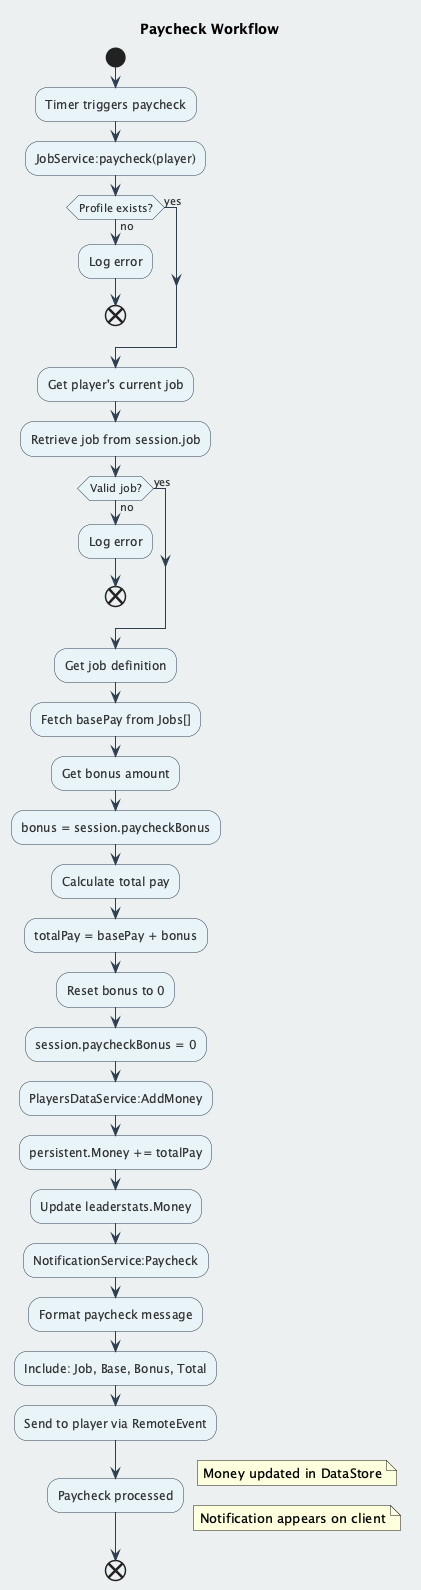

The diagram above was rendered by PlantUML. Its source (embedded in the PNG):
@startuml ActivityPaycheckActivity
!define ACCENT_COLOR #3498db
!define PRIMARY_COLOR #2c3e50
!define DECISION_COLOR #f39c12
!define ACTIVITY_COLOR #e8f4f8

skinparam backgroundColor #ecf0f1
skinparam ActivityBorderColor PRIMARY_COLOR
skinparam ActivityBackgroundColor ACTIVITY_COLOR
skinparam ActivityFontColor #333
skinparam DecisionBorderColor DECISION_COLOR
skinparam DecisionBackgroundColor #ffe8b6
skinparam ArrowColor PRIMARY_COLOR
skinparam ArrowFontColor #333

title Paycheck Workflow

start

:Timer triggers paycheck;
:JobService:paycheck(player);

if (Profile exists?) then (no)
    :Log error;
    end
else (yes)
endif

:Get player's current job;
:Retrieve job from session.job;

if (Valid job?) then (no)
    :Log error;
    end
else (yes)
endif

:Get job definition;
:Fetch basePay from Jobs[];

:Get bonus amount;
:bonus = session.paycheckBonus;

:Calculate total pay;
:totalPay = basePay + bonus;

:Reset bonus to 0;
:session.paycheckBonus = 0;

:PlayersDataService:AddMoney;
:persistent.Money += totalPay;
:Update leaderstats.Money;

:NotificationService:Paycheck;
:Format paycheck message;
:Include: Job, Base, Bonus, Total;
:Send to player via RemoteEvent;

:Paycheck processed;
note right : Money updated in DataStore
note right : Notification appears on client

end

@enduml